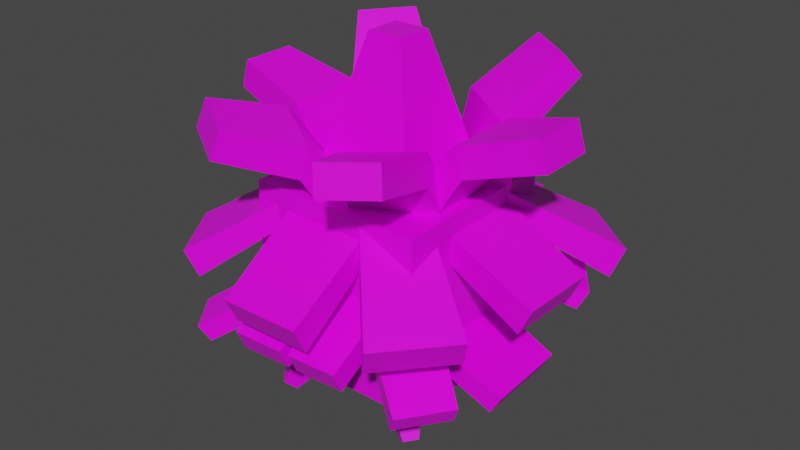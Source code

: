 # Source: pineco.blend  (saved by Blender 2.81.16; exported with 4.5.12 LTS)
import bpy
from mathutils import Matrix  # noqa: F401  (used for matrix-valued properties, if any)

bpy.ops.wm.read_factory_settings(use_empty=True)
scene = bpy.context.scene
scene.name = 'Scene'

# ---- collections
col_collection = bpy.data.collections.new('Collection'); scene.collection.children.link(col_collection)

# ---- images (referenced by path relative to the original .blend; pixels are not part of the script)
import os
ASSET_DIR = os.environ.get("B2B_ASSET_DIR", "")  # directory of the original .blend (textures are referenced by path, not embedded)
HERE = os.path.dirname(os.path.abspath(__file__))  # packed textures are extracted next to this script under _unpacked/

def load_image(name, relpath, width, height, colorspace="sRGB"):
    """Load a texture the original file referenced (path relative to the .blend, or extracted next to this script)."""
    p = next((c for c in (os.path.join(HERE, relpath), os.path.join(ASSET_DIR, relpath)) if relpath and os.path.exists(c)), "")
    if p:
        img = bpy.data.images.load(p, check_existing=True)
        img.name = name
    else:  # same state as the original file: an image datablock whose file is absent (Cycles renders it pink)
        img = bpy.data.images.new(name, width, height)
        img.source = "FILE"
        img.filepath = "//" + (relpath or name)
    img.colorspace_settings.name = colorspace
    return img
img_pineco_png = load_image('Pineco.png', 'Pineco.png', 1024, 1024, 'sRGB')

# ---- materials (node trees are filled in below, after node groups)
mat_pineco = bpy.data.materials.new('Pineco')
mat_pineco.alpha_threshold = 0.0
mat_pineco.use_transparent_shadow = False
mat_pineco.line_color = (0.0, 0.0, 0.0, 1.0)

# ---- material node trees
mat_pineco.use_nodes = True; mat_pineco.node_tree.nodes.clear()
_N = mat_pineco.node_tree.nodes; _L = mat_pineco.node_tree.links
n0 = _N.new('ShaderNodeOutputMaterial'); n0.name = 'Material Output'; n0.location = (300, 300)
n1 = _N.new('ShaderNodeBsdfPrincipled'); n1.name = 'Principled BSDF'; n1.location = (10, 300)
n1.distribution = 'GGX'
n1.subsurface_method = 'BURLEY'
n1.inputs[2].default_value = 0.4
n1.inputs[3].default_value = 1.45
n1.inputs[27].default_value = (0.0, 0.0, 0.0, 1.0)
n1.inputs[28].default_value = 1.0
n2 = _N.new('ShaderNodeTexImage'); n2.name = 'Image Texture'; n2.location = (-280, 280)
n2.image = img_pineco_png
n2.interpolation = 'Closest'
_L.new(n1.outputs[0], n0.inputs[0])
_L.new(n2.outputs[0], n1.inputs[0])
n0.is_active_output = True

# ---- world
world_world = bpy.data.worlds.new('World'); scene.world = world_world
world_world.use_nodes = True; world_world.node_tree.nodes.clear()
_N = world_world.node_tree.nodes; _L = world_world.node_tree.links
n0 = _N.new('ShaderNodeOutputWorld'); n0.name = 'World Output'; n0.location = (300, 300)
n1 = _N.new('ShaderNodeBackground'); n1.name = 'Background'; n1.location = (10, 300)
n1.inputs[0].default_value = (0.05088, 0.05088, 0.05088, 1.0)
_L.new(n1.outputs[0], n0.inputs[0])
n0.is_active_output = True
world_world.color = (0.05088, 0.05088, 0.05088)
world_world.use_sun_shadow = False
world_world.sun_shadow_jitter_overblur = 0.0

# ---- meshes
me_pineco = bpy.data.meshes.new('Pineco')
me_pineco.from_pydata([(0.394, -0.394, -0.2424), (0.394, -0.394, 0.5457), (-0.394, -0.394, -0.2424), (-0.394, -0.394, 0.5457), (0.394, 0.394, -0.2424), (0.394, 0.394, 0.5457), (-0.394, 0.394, -0.2424), (-0.394, 0.394, 0.5457), (0.07932, -0.07932, -0.5422), (0.2207, -0.2207, -0.1007), (-0.07932, -0.07932, -0.5422), (-0.2207, -0.2207, -0.1007), (0.07932, 0.07932, -0.5422), (0.2207, 0.2207, -0.1007), (-0.07932, 0.07932, -0.5422), (-0.2207, 0.2207, -0.1007), (0.3128, 0.2497, -0.4497), (0.1942, 0.1023, -0.2257), (0.2789, 0.3069, -0.4476), (0.09995, 0.2614, -0.2198), (0.3646, 0.2794, -0.4204), (0.3384, 0.1847, -0.1441), (0.3307, 0.3365, -0.4183), (0.2441, 0.3438, -0.1382), (-0.3093, 0.3375, -0.447), (-0.1007, 0.2569, -0.2459), (-0.3497, 0.2846, -0.4459), (-0.2129, 0.1099, -0.2429), (-0.3522, 0.371, -0.4087), (-0.22, 0.3501, -0.1394), (-0.3925, 0.3181, -0.4077), (-0.3322, 0.203, -0.1364), (0.26, -0.26, -0.3364), (0.26, -0.26, 0.1836), (-0.26, -0.26, -0.3364), (-0.26, -0.26, 0.1836), (0.26, 0.26, -0.3364), (0.26, 0.26, 0.1836), (-0.26, 0.26, -0.3364), (-0.26, 0.26, 0.1836), (-0.3429, -0.2891, -0.4477), (-0.242, -0.08952, -0.2465), (-0.295, -0.3351, -0.4456), (-0.1086, -0.2177, -0.2408), (-0.3816, -0.3276, -0.4097), (-0.3495, -0.1967, -0.1408), (-0.3337, -0.3736, -0.4076), (-0.2162, -0.3249, -0.1351), (0.2842, -0.3291, -0.4463), (0.07454, -0.2415, -0.2493), (0.3261, -0.2775, -0.4447), (0.1912, -0.09791, -0.2447), (0.3253, -0.3637, -0.4072), (0.1889, -0.3379, -0.1404), (0.3672, -0.3122, -0.4055), (0.3055, -0.1943, -0.1357), (0.2479, 0.141, 0.1187), (0.2479, 0.1865, 0.214), (-0.01805, 0.141, 0.1187), (-0.01805, 0.1865, 0.214), (0.2479, 0.5917, -0.1079), (0.2479, 0.6372, -0.01256), (0.01986, 0.5917, -0.1079), (0.01986, 0.6372, -0.01256), (0.02346, 0.141, 0.1187), (0.02346, 0.1865, 0.214), (-0.247, 0.141, 0.1187), (-0.247, 0.1865, 0.214), (-0.02094, 0.5917, -0.1079), (-0.02094, 0.6372, -0.01256), (-0.247, 0.5917, -0.1079), (-0.247, 0.6372, -0.01256), (0.2683, 0.0566, 0.2416), (0.3054, 0.08299, 0.3222), (0.104, 0.2877, 0.2416), (0.1411, 0.314, 0.3222), (0.6655, 0.3391, 0.01795), (0.7026, 0.3655, 0.09854), (0.5232, 0.5393, 0.01795), (0.5603, 0.5657, 0.09854), (-0.1142, 0.3369, 0.1986), (-0.1534, 0.3599, 0.2724), (-0.2511, 0.1036, 0.1986), (-0.2904, 0.1267, 0.2724), (-0.557, 0.5454, -0.02498), (-0.5962, 0.5684, 0.0488), (-0.6715, 0.3504, -0.02498), (-0.7107, 0.3735, 0.0488), (0.199, 0.3118, 0.4332), (0.199, 0.353, 0.5166), (-0.1904, 0.3118, 0.4332), (-0.1904, 0.353, 0.5166), (0.1585, 0.7798, 0.1276), (0.1585, 0.8391, 0.2477), (-0.1972, 0.7798, 0.1276), (-0.1972, 0.8391, 0.2477), (-0.1595, 0.3564, 0.4415), (-0.1811, 0.3896, 0.5217), (-0.3586, 0.2271, 0.4415), (-0.3801, 0.2603, 0.5217), (-0.3607, 0.762, 0.1479), (-0.3918, 0.8098, 0.2633), (-0.6473, 0.5759, 0.1479), (-0.6784, 0.6237, 0.2633), (0.3626, 0.1645, 0.4303), (0.3897, 0.1974, 0.5166), (0.1653, 0.3267, 0.4303), (0.1923, 0.3597, 0.5166), (0.7134, 0.5028, 0.1143), (0.7524, 0.5502, 0.2385), (0.4293, 0.7364, 0.1143), (0.4682, 0.7838, 0.2385), (-0.1459, 0.1193, 0.09875), (-0.1914, 0.1211, 0.1725), (-0.1568, -0.2326, 0.09875), (-0.2023, -0.2308, 0.1725), (-0.6348, 0.09442, -0.1249), (-0.6803, 0.09624, -0.05108), (-0.6438, -0.2131, -0.1249), (-0.6893, -0.2113, -0.05108), (0.1519, -0.2472, 0.02531), (0.1974, -0.2441, 0.1059), (0.1326, 0.1718, 0.02531), (0.1781, 0.1749, 0.1059), (0.6382, -0.214, -0.1983), (0.6837, -0.2109, -0.1177), (0.6215, 0.1672, -0.1983), (0.667, 0.1703, -0.1177), (-0.282, 0.2351, 0.4342), (-0.3232, 0.2348, 0.5177), (-0.2808, -0.1543, 0.4332), (-0.322, -0.1547, 0.5166), (-0.75, 0.194, 0.1287), (-0.8092, 0.1934, 0.2488), (-0.7488, -0.1617, 0.1277), (-0.8081, -0.1622, 0.2478), (-0.3255, -0.1236, 0.4416), (-0.3586, -0.1454, 0.5217), (-0.1956, -0.3222, 0.441), (-0.2287, -0.3441, 0.5212), (-0.7305, -0.3252, 0.1475), (-0.7782, -0.3568, 0.2629), (-0.5435, -0.6112, 0.1467), (-0.5911, -0.6428, 0.262), (0.07371, -0.3337, 0.09154), (0.111, -0.3599, 0.1721), (0.2369, -0.1018, 0.09154), (0.2741, -0.128, 0.1721), (0.4724, -0.6141, -0.1321), (0.5096, -0.6403, -0.0515), (0.6137, -0.4133, -0.1321), (0.6509, -0.4395, -0.0515), (-0.302, -0.1067, 0.1048), (-0.3436, -0.1362, 0.1748), (-0.1377, -0.3215, 0.1119), (-0.1794, -0.351, 0.182), (-0.6433, -0.4322, -0.1542), (-0.685, -0.4618, -0.08418), (-0.506, -0.6118, -0.1483), (-0.5477, -0.6413, -0.07822), (-0.2572, -0.2083, 0.1821), (-0.2552, -0.2538, 0.2774), (0.008438, -0.1965, 0.1821), (0.01047, -0.242, 0.2774), (-0.2371, -0.6586, -0.04449), (-0.235, -0.7041, 0.05083), (-0.009299, -0.6484, -0.04449), (-0.007265, -0.6939, 0.05083), (-0.03302, -0.1983, 0.1821), (-0.03099, -0.2438, 0.2774), (0.2372, -0.1862, 0.1821), (0.2392, -0.2317, 0.2774), (0.03146, -0.6466, -0.04449), (0.03349, -0.6921, 0.05083), (0.2573, -0.6365, -0.04449), (0.2594, -0.682, 0.05083), (0.227, -0.1721, 0.4503), (0.2682, -0.173, 0.5337), (0.235, 0.2172, 0.4503), (0.2762, 0.2164, 0.5337), (0.6958, -0.1412, 0.1447), (0.7551, -0.1424, 0.2648), (0.7031, 0.2143, 0.1447), (0.7624, 0.2131, 0.2648), (0.07639, -0.3327, 0.4474), (0.1087, -0.3604, 0.5337), (0.2426, -0.1387, 0.4474), (0.275, -0.1664, 0.5337), (0.4074, -0.6903, 0.1314), (0.454, -0.7303, 0.2556), (0.6467, -0.4111, 0.1314), (0.6933, -0.451, 0.2556), (-0.2464, -0.2538, 0.4309), (-0.2457, -0.295, 0.5143), (0.143, -0.2473, 0.4309), (0.1437, -0.2885, 0.5143), (-0.198, -0.7211, 0.1254), (-0.197, -0.7804, 0.2455), (0.1576, -0.7151, 0.1254), (0.1586, -0.7744, 0.2455), (0.2501, -0.2501, 0.493), (0.0798, -0.0798, 1.146), (-0.2501, -0.2501, 0.493), (-0.0798, -0.0798, 1.146), (0.2501, 0.2501, 0.493), (0.0798, 0.0798, 1.146), (-0.2501, 0.2501, 0.493), (-0.0798, 0.0798, 1.146), (-0.1846, 0.1721, 0.5633), (-0.7172, 0.1255, 0.9016), (-0.1842, -0.1748, 0.5634), (-0.7169, -0.1205, 0.9017), (-0.3031, 0.1719, 0.5104), (-0.7516, 0.1254, 0.7764), (-0.3028, -0.175, 0.5105), (-0.7513, -0.1206, 0.7765), (-0.3869, 0.1719, 0.8108), (-0.3866, -0.175, 0.8109), (-0.421, -0.175, 0.6857), (-0.4214, 0.1719, 0.6856), (-0.3009, -0.06147, 0.5726), (-0.475, -0.5599, 0.9212), (-0.006717, -0.2363, 0.5156), (-0.2664, -0.6839, 0.8808), (-0.3693, -0.1613, 0.5256), (-0.5128, -0.5838, 0.7993), (-0.07514, -0.3361, 0.4685), (-0.3042, -0.7077, 0.7589), (-0.3625, -0.2475, 0.8252), (-0.06832, -0.4223, 0.7681), (-0.1061, -0.4462, 0.6462), (-0.4003, -0.2714, 0.7033), (-0.01806, -0.1947, 0.5292), (0.1882, -0.6769, 0.8831), (0.2987, -0.06024, 0.573), (0.4128, -0.5816, 0.9142), (0.03459, -0.3025, 0.4795), (0.2173, -0.7052, 0.7597), (0.3513, -0.168, 0.5234), (0.4419, -0.6098, 0.7908), (0.02934, -0.388, 0.7793), (0.3461, -0.2535, 0.8232), (0.3752, -0.2818, 0.6999), (0.05843, -0.4163, 0.656), (0.2167, -0.1846, 0.5883), (0.7397, -0.1331, 0.9407), (0.2123, 0.1623, 0.5897), (0.7365, 0.1129, 0.9416), (0.3366, -0.1829, 0.5386), (0.7774, -0.1321, 0.8164), (0.3322, 0.164, 0.5399), (0.7742, 0.1138, 0.8174), (0.4125, -0.1831, 0.841), (0.4081, 0.1638, 0.8423), (0.4458, 0.1648, 0.7181), (0.4502, -0.1821, 0.7168)], [], [(0, 1, 3, 2), (2, 3, 7, 6), (6, 7, 5, 4), (4, 5, 1, 0), (2, 6, 4, 0), (7, 3, 1, 5), (8, 9, 11, 10), (10, 11, 15, 14), (14, 15, 13, 12), (12, 13, 9, 8), (10, 14, 12, 8), (15, 11, 9, 13), (16, 17, 19, 18), (18, 19, 23, 22), (22, 23, 21, 20), (20, 21, 17, 16), (18, 22, 20, 16), (23, 19, 17, 21), (24, 25, 27, 26), (26, 27, 31, 30), (30, 31, 29, 28), (28, 29, 25, 24), (26, 30, 28, 24), (31, 27, 25, 29), (32, 33, 35, 34), (34, 35, 39, 38), (38, 39, 37, 36), (36, 37, 33, 32), (34, 38, 36, 32), (39, 35, 33, 37), (40, 41, 43, 42), (42, 43, 47, 46), (46, 47, 45, 44), (44, 45, 41, 40), (42, 46, 44, 40), (47, 43, 41, 45), (48, 49, 51, 50), (50, 51, 55, 54), (54, 55, 53, 52), (52, 53, 49, 48), (50, 54, 52, 48), (55, 51, 49, 53), (56, 57, 59, 58), (58, 59, 63, 62), (62, 63, 61, 60), (60, 61, 57, 56), (58, 62, 60, 56), (63, 59, 57, 61), (64, 65, 67, 66), (66, 67, 71, 70), (70, 71, 69, 68), (68, 69, 65, 64), (66, 70, 68, 64), (71, 67, 65, 69), (72, 73, 75, 74), (74, 75, 79, 78), (78, 79, 77, 76), (76, 77, 73, 72), (74, 78, 76, 72), (79, 75, 73, 77), (80, 81, 83, 82), (82, 83, 87, 86), (86, 87, 85, 84), (84, 85, 81, 80), (82, 86, 84, 80), (87, 83, 81, 85), (88, 89, 91, 90), (90, 91, 95, 94), (94, 95, 93, 92), (92, 93, 89, 88), (90, 94, 92, 88), (95, 91, 89, 93), (96, 97, 99, 98), (98, 99, 103, 102), (102, 103, 101, 100), (100, 101, 97, 96), (98, 102, 100, 96), (103, 99, 97, 101), (104, 105, 107, 106), (106, 107, 111, 110), (110, 111, 109, 108), (108, 109, 105, 104), (106, 110, 108, 104), (111, 107, 105, 109), (112, 113, 115, 114), (114, 115, 119, 118), (118, 119, 117, 116), (116, 117, 113, 112), (114, 118, 116, 112), (119, 115, 113, 117), (120, 121, 123, 122), (122, 123, 127, 126), (126, 127, 125, 124), (124, 125, 121, 120), (122, 126, 124, 120), (127, 123, 121, 125), (128, 129, 131, 130), (130, 131, 135, 134), (134, 135, 133, 132), (132, 133, 129, 128), (130, 134, 132, 128), (135, 131, 129, 133), (136, 137, 139, 138), (138, 139, 143, 142), (142, 143, 141, 140), (140, 141, 137, 136), (138, 142, 140, 136), (143, 139, 137, 141), (144, 145, 147, 146), (146, 147, 151, 150), (150, 151, 149, 148), (148, 149, 145, 144), (146, 150, 148, 144), (151, 147, 145, 149), (152, 153, 155, 154), (154, 155, 159, 158), (158, 159, 157, 156), (156, 157, 153, 152), (154, 158, 156, 152), (159, 155, 153, 157), (160, 161, 163, 162), (162, 163, 167, 166), (166, 167, 165, 164), (164, 165, 161, 160), (162, 166, 164, 160), (167, 163, 161, 165), (168, 169, 171, 170), (170, 171, 175, 174), (174, 175, 173, 172), (172, 173, 169, 168), (170, 174, 172, 168), (175, 171, 169, 173), (176, 177, 179, 178), (178, 179, 183, 182), (182, 183, 181, 180), (180, 181, 177, 176), (178, 182, 180, 176), (183, 179, 177, 181), (184, 185, 187, 186), (186, 187, 191, 190), (190, 191, 189, 188), (188, 189, 185, 184), (186, 190, 188, 184), (191, 187, 185, 189), (192, 193, 195, 194), (194, 195, 199, 198), (198, 199, 197, 196), (196, 197, 193, 192), (194, 198, 196, 192), (199, 195, 193, 197), (200, 201, 203, 202), (202, 203, 207, 206), (206, 207, 205, 204), (204, 205, 201, 200), (202, 206, 204, 200), (207, 203, 201, 205), (216, 209, 211, 217), (217, 211, 215, 218), (218, 215, 213, 219), (219, 213, 209, 216), (210, 214, 212, 208), (215, 211, 209, 213), (212, 219, 216, 208), (214, 218, 219, 212), (210, 217, 218, 214), (208, 216, 217, 210), (228, 221, 223, 229), (229, 223, 227, 230), (230, 227, 225, 231), (231, 225, 221, 228), (222, 226, 224, 220), (227, 223, 221, 225), (224, 231, 228, 220), (226, 230, 231, 224), (222, 229, 230, 226), (220, 228, 229, 222), (240, 233, 235, 241), (241, 235, 239, 242), (242, 239, 237, 243), (243, 237, 233, 240), (234, 238, 236, 232), (239, 235, 233, 237), (236, 243, 240, 232), (238, 242, 243, 236), (234, 241, 242, 238), (232, 240, 241, 234), (252, 245, 247, 253), (253, 247, 251, 254), (254, 251, 249, 255), (255, 249, 245, 252), (246, 250, 248, 244), (251, 247, 245, 249), (248, 255, 252, 244), (250, 254, 255, 248), (246, 253, 254, 250), (244, 252, 253, 246)])
_uv = me_pineco.uv_layers.new(name='UVMap')
_uv.uv.foreach_set('vector', [0.4852, 0.2342, 0.5738, 0.2342, 0.5738, 0.3228, 0.4852, 0.3228, 0.4852, 0.3228, 0.5738, 0.3228, 0.5738, 0.4114, 0.4852, 0.4114, 0.4852, 0.4114, 0.5738, 0.4114, 0.5738, 0.5, 0.4852, 0.5, 0.4852, 0.5, 0.5738, 0.5, 0.5738, 0.5886, 0.4852, 0.5886, 0.3966, 0.4114, 0.4852, 0.4114, 0.4852, 0.5, 0.3966, 0.5, 0.5738, 0.4114, 0.6624, 0.4114, 0.6624, 0.5, 0.5738, 0.5, 0.4852, 0.2342, 0.5738, 0.2342, 0.5738, 0.3228, 0.4852, 0.3228, 0.4852, 0.3228, 0.5738, 0.3228, 0.5738, 0.4114, 0.4852, 0.4114, 0.4852, 0.4114, 0.5738, 0.4114, 0.5738, 0.5, 0.4852, 0.5, 0.4852, 0.5, 0.5738, 0.5, 0.5738, 0.5886, 0.4852, 0.5886, 0.3966, 0.4114, 0.4852, 0.4114, 0.4852, 0.5, 0.3966, 0.5, 0.5738, 0.4114, 0.6624, 0.4114, 0.6624, 0.5, 0.5738, 0.5, 0.4852, 0.2342, 0.5738, 0.2342, 0.5738, 0.3228, 0.4852, 0.3228, 0.4852, 0.3228, 0.5738, 0.3228, 0.5738, 0.4114, 0.4852, 0.4114, 0.4852, 0.4114, 0.5738, 0.4114, 0.5738, 0.5, 0.4852, 0.5, 0.4852, 0.5, 0.5738, 0.5, 0.5738, 0.5886, 0.4852, 0.5886, 0.3966, 0.4114, 0.4852, 0.4114, 0.4852, 0.5, 0.3966, 0.5, 0.5738, 0.4114, 0.6624, 0.4114, 0.6624, 0.5, 0.5738, 0.5, 0.4852, 0.2342, 0.5738, 0.2342, 0.5738, 0.3228, 0.4852, 0.3228, 0.4852, 0.3228, 0.5738, 0.3228, 0.5738, 0.4114, 0.4852, 0.4114, 0.4852, 0.4114, 0.5738, 0.4114, 0.5738, 0.5, 0.4852, 0.5, 0.4852, 0.5, 0.5738, 0.5, 0.5738, 0.5886, 0.4852, 0.5886, 0.3966, 0.4114, 0.4852, 0.4114, 0.4852, 0.5, 0.3966, 0.5, 0.5738, 0.4114, 0.6624, 0.4114, 0.6624, 0.5, 0.5738, 0.5, 0.4852, 0.2342, 0.5738, 0.2342, 0.5738, 0.3228, 0.4852, 0.3228, 0.4852, 0.3228, 0.5738, 0.3228, 0.5738, 0.4114, 0.4852, 0.4114, 0.4852, 0.4114, 0.5738, 0.4114, 0.5738, 0.5, 0.4852, 0.5, 0.4852, 0.5, 0.5738, 0.5, 0.5738, 0.5886, 0.4852, 0.5886, 0.3966, 0.4114, 0.4852, 0.4114, 0.4852, 0.5, 0.3966, 0.5, 0.5738, 0.4114, 0.6624, 0.4114, 0.6624, 0.5, 0.5738, 0.5, 0.4852, 0.2342, 0.5738, 0.2342, 0.5738, 0.3228, 0.4852, 0.3228, 0.4852, 0.3228, 0.5738, 0.3228, 0.5738, 0.4114, 0.4852, 0.4114, 0.4852, 0.4114, 0.5738, 0.4114, 0.5738, 0.5, 0.4852, 0.5, 0.4852, 0.5, 0.5738, 0.5, 0.5738, 0.5886, 0.4852, 0.5886, 0.3966, 0.4114, 0.4852, 0.4114, 0.4852, 0.5, 0.3966, 0.5, 0.5738, 0.4114, 0.6624, 0.4114, 0.6624, 0.5, 0.5738, 0.5, 0.4852, 0.2342, 0.5738, 0.2342, 0.5738, 0.3228, 0.4852, 0.3228, 0.4852, 0.3228, 0.5738, 0.3228, 0.5738, 0.4114, 0.4852, 0.4114, 0.4852, 0.4114, 0.5738, 0.4114, 0.5738, 0.5, 0.4852, 0.5, 0.4852, 0.5, 0.5738, 0.5, 0.5738, 0.5886, 0.4852, 0.5886, 0.3966, 0.4114, 0.4852, 0.4114, 0.4852, 0.5, 0.3966, 0.5, 0.5738, 0.4114, 0.6624, 0.4114, 0.6624, 0.5, 0.5738, 0.5, 0.4852, 0.2342, 0.5738, 0.2342, 0.5738, 0.3228, 0.4852, 0.3228, 0.4852, 0.3228, 0.5738, 0.3228, 0.5738, 0.4114, 0.4852, 0.4114, 0.4852, 0.4114, 0.5738, 0.4114, 0.5738, 0.5, 0.4852, 0.5, 0.4852, 0.5, 0.5738, 0.5, 0.5738, 0.5886, 0.4852, 0.5886, 0.3966, 0.4114, 0.4852, 0.4114, 0.4852, 0.5, 0.3966, 0.5, 0.5738, 0.4114, 0.6624, 0.4114, 0.6624, 0.5, 0.5738, 0.5, 0.4852, 0.2342, 0.5738, 0.2342, 0.5738, 0.3228, 0.4852, 0.3228, 0.4852, 0.3228, 0.5738, 0.3228, 0.5738, 0.4114, 0.4852, 0.4114, 0.4852, 0.4114, 0.5738, 0.4114, 0.5738, 0.5, 0.4852, 0.5, 0.4852, 0.5, 0.5738, 0.5, 0.5738, 0.5886, 0.4852, 0.5886, 0.3966, 0.4114, 0.4852, 0.4114, 0.4852, 0.5, 0.3966, 0.5, 0.5738, 0.4114, 0.6624, 0.4114, 0.6624, 0.5, 0.5738, 0.5, 0.4852, 0.2342, 0.5738, 0.2342, 0.5738, 0.3228, 0.4852, 0.3228, 0.4852, 0.3228, 0.5738, 0.3228, 0.5738, 0.4114, 0.4852, 0.4114, 0.4852, 0.4114, 0.5738, 0.4114, 0.5738, 0.5, 0.4852, 0.5, 0.4852, 0.5, 0.5738, 0.5, 0.5738, 0.5886, 0.4852, 0.5886, 0.3966, 0.4114, 0.4852, 0.4114, 0.4852, 0.5, 0.3966, 0.5, 0.5738, 0.4114, 0.6624, 0.4114, 0.6624, 0.5, 0.5738, 0.5, 0.4852, 0.2342, 0.5738, 0.2342, 0.5738, 0.3228, 0.4852, 0.3228, 0.4852, 0.3228, 0.5738, 0.3228, 0.5738, 0.4114, 0.4852, 0.4114, 0.4852, 0.4114, 0.5738, 0.4114, 0.5738, 0.5, 0.4852, 0.5, 0.4852, 0.5, 0.5738, 0.5, 0.5738, 0.5886, 0.4852, 0.5886, 0.3966, 0.4114, 0.4852, 0.4114, 0.4852, 0.5, 0.3966, 0.5, 0.5738, 0.4114, 0.6624, 0.4114, 0.6624, 0.5, 0.5738, 0.5, 0.4852, 0.2342, 0.5738, 0.2342, 0.5738, 0.3228, 0.4852, 0.3228, 0.4852, 0.3228, 0.5738, 0.3228, 0.5738, 0.4114, 0.4852, 0.4114, 0.4852, 0.4114, 0.5738, 0.4114, 0.5738, 0.5, 0.4852, 0.5, 0.4852, 0.5, 0.5738, 0.5, 0.5738, 0.5886, 0.4852, 0.5886, 0.3966, 0.4114, 0.4852, 0.4114, 0.4852, 0.5, 0.3966, 0.5, 0.5738, 0.4114, 0.6624, 0.4114, 0.6624, 0.5, 0.5738, 0.5, 0.4852, 0.2342, 0.5738, 0.2342, 0.5738, 0.3228, 0.4852, 0.3228, 0.4852, 0.3228, 0.5738, 0.3228, 0.5738, 0.4114, 0.4852, 0.4114, 0.4852, 0.4114, 0.5738, 0.4114, 0.5738, 0.5, 0.4852, 0.5, 0.4852, 0.5, 0.5738, 0.5, 0.5738, 0.5886, 0.4852, 0.5886, 0.3966, 0.4114, 0.4852, 0.4114, 0.4852, 0.5, 0.3966, 0.5, 0.5738, 0.4114, 0.6624, 0.4114, 0.6624, 0.5, 0.5738, 0.5, 0.4852, 0.2342, 0.5738, 0.2342, 0.5738, 0.3228, 0.4852, 0.3228, 0.4852, 0.3228, 0.5738, 0.3228, 0.5738, 0.4114, 0.4852, 0.4114, 0.4852, 0.4114, 0.5738, 0.4114, 0.5738, 0.5, 0.4852, 0.5, 0.4852, 0.5, 0.5738, 0.5, 0.5738, 0.5886, 0.4852, 0.5886, 0.3966, 0.4114, 0.4852, 0.4114, 0.4852, 0.5, 0.3966, 0.5, 0.5738, 0.4114, 0.6624, 0.4114, 0.6624, 0.5, 0.5738, 0.5, 0.4852, 0.2342, 0.5738, 0.2342, 0.5738, 0.3228, 0.4852, 0.3228, 0.4852, 0.3228, 0.5738, 0.3228, 0.5738, 0.4114, 0.4852, 0.4114, 0.4852, 0.4114, 0.5738, 0.4114, 0.5738, 0.5, 0.4852, 0.5, 0.4852, 0.5, 0.5738, 0.5, 0.5738, 0.5886, 0.4852, 0.5886, 0.3966, 0.4114, 0.4852, 0.4114, 0.4852, 0.5, 0.3966, 0.5, 0.5738, 0.4114, 0.6624, 0.4114, 0.6624, 0.5, 0.5738, 0.5, 0.4852, 0.2342, 0.5738, 0.2342, 0.5738, 0.3228, 0.4852, 0.3228, 0.4852, 0.3228, 0.5738, 0.3228, 0.5738, 0.4114, 0.4852, 0.4114, 0.4852, 0.4114, 0.5738, 0.4114, 0.5738, 0.5, 0.4852, 0.5, 0.4852, 0.5, 0.5738, 0.5, 0.5738, 0.5886, 0.4852, 0.5886, 0.3966, 0.4114, 0.4852, 0.4114, 0.4852, 0.5, 0.3966, 0.5, 0.5738, 0.4114, 0.6624, 0.4114, 0.6624, 0.5, 0.5738, 0.5, 0.4852, 0.2342, 0.5738, 0.2342, 0.5738, 0.3228, 0.4852, 0.3228, 0.4852, 0.3228, 0.5738, 0.3228, 0.5738, 0.4114, 0.4852, 0.4114, 0.4852, 0.4114, 0.5738, 0.4114, 0.5738, 0.5, 0.4852, 0.5, 0.4852, 0.5, 0.5738, 0.5, 0.5738, 0.5886, 0.4852, 0.5886, 0.3966, 0.4114, 0.4852, 0.4114, 0.4852, 0.5, 0.3966, 0.5, 0.5738, 0.4114, 0.6624, 0.4114, 0.6624, 0.5, 0.5738, 0.5, 0.4852, 0.2342, 0.5738, 0.2342, 0.5738, 0.3228, 0.4852, 0.3228, 0.4852, 0.3228, 0.5738, 0.3228, 0.5738, 0.4114, 0.4852, 0.4114, 0.4852, 0.4114, 0.5738, 0.4114, 0.5738, 0.5, 0.4852, 0.5, 0.4852, 0.5, 0.5738, 0.5, 0.5738, 0.5886, 0.4852, 0.5886, 0.3966, 0.4114, 0.4852, 0.4114, 0.4852, 0.5, 0.3966, 0.5, 0.5738, 0.4114, 0.6624, 0.4114, 0.6624, 0.5, 0.5738, 0.5, 0.4852, 0.2342, 0.5738, 0.2342, 0.5738, 0.3228, 0.4852, 0.3228, 0.4852, 0.3228, 0.5738, 0.3228, 0.5738, 0.4114, 0.4852, 0.4114, 0.4852, 0.4114, 0.5738, 0.4114, 0.5738, 0.5, 0.4852, 0.5, 0.4852, 0.5, 0.5738, 0.5, 0.5738, 0.5886, 0.4852, 0.5886, 0.3966, 0.4114, 0.4852, 0.4114, 0.4852, 0.5, 0.3966, 0.5, 0.5738, 0.4114, 0.6624, 0.4114, 0.6624, 0.5, 0.5738, 0.5, 0.4852, 0.2342, 0.5738, 0.2342, 0.5738, 0.3228, 0.4852, 0.3228, 0.4852, 0.3228, 0.5738, 0.3228, 0.5738, 0.4114, 0.4852, 0.4114, 0.4852, 0.4114, 0.5738, 0.4114, 0.5738, 0.5, 0.4852, 0.5, 0.4852, 0.5, 0.5738, 0.5, 0.5738, 0.5886, 0.4852, 0.5886, 0.3966, 0.4114, 0.4852, 0.4114, 0.4852, 0.5, 0.3966, 0.5, 0.5738, 0.4114, 0.6624, 0.4114, 0.6624, 0.5, 0.5738, 0.5, 0.4852, 0.2342, 0.5738, 0.2342, 0.5738, 0.3228, 0.4852, 0.3228, 0.4852, 0.3228, 0.5738, 0.3228, 0.5738, 0.4114, 0.4852, 0.4114, 0.4852, 0.4114, 0.5738, 0.4114, 0.5738, 0.5, 0.4852, 0.5, 0.4852, 0.5, 0.5738, 0.5, 0.5738, 0.5886, 0.4852, 0.5886, 0.3966, 0.4114, 0.4852, 0.4114, 0.4852, 0.5, 0.3966, 0.5, 0.5738, 0.4114, 0.6624, 0.4114, 0.6624, 0.5, 0.5738, 0.5, 0.4852, 0.2342, 0.5738, 0.2342, 0.5738, 0.3228, 0.4852, 0.3228, 0.4852, 0.3228, 0.5738, 0.3228, 0.5738, 0.4114, 0.4852, 0.4114, 0.4852, 0.4114, 0.5738, 0.4114, 0.5738, 0.5, 0.4852, 0.5, 0.4852, 0.5, 0.5738, 0.5, 0.5738, 0.5886, 0.4852, 0.5886, 0.3966, 0.4114, 0.4852, 0.4114, 0.4852, 0.5, 0.3966, 0.5, 0.5738, 0.4114, 0.6624, 0.4114, 0.6624, 0.5, 0.5738, 0.5, 0.4852, 0.2342, 0.5738, 0.2342, 0.5738, 0.3228, 0.4852, 0.3228, 0.4852, 0.3228, 0.5738, 0.3228, 0.5738, 0.4114, 0.4852, 0.4114, 0.4852, 0.4114, 0.5738, 0.4114, 0.5738, 0.5, 0.4852, 0.5, 0.4852, 0.5, 0.5738, 0.5, 0.5738, 0.5886, 0.4852, 0.5886, 0.3966, 0.4114, 0.4852, 0.4114, 0.4852, 0.5, 0.3966, 0.5, 0.5738, 0.4114, 0.6624, 0.4114, 0.6624, 0.5, 0.5738, 0.5, 0.4852, 0.2342, 0.5738, 0.2342, 0.5738, 0.3228, 0.4852, 0.3228, 0.4852, 0.3228, 0.5738, 0.3228, 0.5738, 0.4114, 0.4852, 0.4114, 0.4852, 0.4114, 0.5738, 0.4114, 0.5738, 0.5, 0.4852, 0.5, 0.4852, 0.5, 0.5738, 0.5, 0.5738, 0.5886, 0.4852, 0.5886, 0.3966, 0.4114, 0.4852, 0.4114, 0.4852, 0.5, 0.3966, 0.5, 0.5738, 0.4114, 0.6624, 0.4114, 0.6624, 0.5, 0.5738, 0.5, 0.4852, 0.2342, 0.5738, 0.2342, 0.5738, 0.3228, 0.4852, 0.3228, 0.4852, 0.3228, 0.5738, 0.3228, 0.5738, 0.4114, 0.4852, 0.4114, 0.4852, 0.4114, 0.5738, 0.4114, 0.5738, 0.5, 0.4852, 0.5, 0.4852, 0.5, 0.5738, 0.5, 0.5738, 0.5886, 0.4852, 0.5886, 0.3966, 0.4114, 0.4852, 0.4114, 0.4852, 0.5, 0.3966, 0.5, 0.5738, 0.4114, 0.6624, 0.4114, 0.6624, 0.5, 0.5738, 0.5, 0.4852, 0.2342, 0.5738, 0.2342, 0.5738, 0.3228, 0.4852, 0.3228, 0.4852, 0.3228, 0.5738, 0.3228, 0.5738, 0.4114, 0.4852, 0.4114, 0.4852, 0.4114, 0.5738, 0.4114, 0.5738, 0.5, 0.4852, 0.5, 0.4852, 0.5, 0.5738, 0.5, 0.5738, 0.5886, 0.4852, 0.5886, 0.3966, 0.4114, 0.4852, 0.4114, 0.4852, 0.5, 0.3966, 0.5, 0.5738, 0.4114, 0.6624, 0.4114, 0.6624, 0.5, 0.5738, 0.5, 0.5199, 0.2342, 0.5738, 0.2342, 0.5738, 0.3228, 0.5199, 0.3228, 0.5199, 0.3228, 0.5738, 0.3228, 0.5738, 0.4114, 0.5199, 0.4114, 0.3637, 0.8958, 0.4176, 0.8958, 0.4176, 0.9844, 0.3637, 0.9844, 0.5199, 0.5, 0.5738, 0.5, 0.5738, 0.5886, 0.5199, 0.5886, 0.3966, 0.4114, 0.4852, 0.4114, 0.4852, 0.5, 0.3966, 0.5, 0.5738, 0.4114, 0.6624, 0.4114, 0.6624, 0.5, 0.5738, 0.5, 0.4852, 0.5, 0.5199, 0.5, 0.5199, 0.5886, 0.4852, 0.5886, 0.329, 0.8958, 0.3637, 0.8958, 0.3637, 0.9844, 0.329, 0.9844, 0.4852, 0.3228, 0.5199, 0.3228, 0.5199, 0.4114, 0.4852, 0.4114, 0.4852, 0.2342, 0.5199, 0.2342, 0.5199, 0.3228, 0.4852, 0.3228, 0.5199, 0.2342, 0.5738, 0.2342, 0.5738, 0.3228, 0.5199, 0.3228, 0.5199, 0.3228, 0.5738, 0.3228, 0.5738, 0.4114, 0.5199, 0.4114, 0.3695, 0.8782, 0.4234, 0.8782, 0.4234, 0.9668, 0.3695, 0.9668, 0.5199, 0.5, 0.5738, 0.5, 0.5738, 0.5886, 0.5199, 0.5886, 0.3966, 0.4114, 0.4852, 0.4114, 0.4852, 0.5, 0.3966, 0.5, 0.5738, 0.4114, 0.6624, 0.4114, 0.6624, 0.5, 0.5738, 0.5, 0.4852, 0.5, 0.5199, 0.5, 0.5199, 0.5886, 0.4852, 0.5886, 0.3348, 0.8782, 0.3695, 0.8782, 0.3695, 0.9668, 0.3348, 0.9668, 0.4852, 0.3228, 0.5199, 0.3228, 0.5199, 0.4114, 0.4852, 0.4114, 0.4852, 0.2342, 0.5199, 0.2342, 0.5199, 0.3228, 0.4852, 0.3228, 0.5199, 0.2342, 0.5738, 0.2342, 0.5738, 0.3228, 0.5199, 0.3228, 0.5199, 0.3228, 0.5738, 0.3228, 0.5738, 0.4114, 0.5199, 0.4114, 0.3891, 0.8899, 0.443, 0.8899, 0.443, 0.9785, 0.3891, 0.9785, 0.5199, 0.5, 0.5738, 0.5, 0.5738, 0.5886, 0.5199, 0.5886, 0.3966, 0.4114, 0.4852, 0.4114, 0.4852, 0.5, 0.3966, 0.5, 0.5738, 0.4114, 0.6624, 0.4114, 0.6624, 0.5, 0.5738, 0.5, 0.4852, 0.5, 0.5199, 0.5, 0.5199, 0.5886, 0.4852, 0.5886, 0.3544, 0.8899, 0.3891, 0.8899, 0.3891, 0.9785, 0.3544, 0.9785, 0.4852, 0.3228, 0.5199, 0.3228, 0.5199, 0.4114, 0.4852, 0.4114, 0.4852, 0.2342, 0.5199, 0.2342, 0.5199, 0.3228, 0.4852, 0.3228, 0.5199, 0.2342, 0.5738, 0.2342, 0.5738, 0.3228, 0.5199, 0.3228, 0.5199, 0.3228, 0.5738, 0.3228, 0.5738, 0.4114, 0.5199, 0.4114, 0.3695, 0.8938, 0.4234, 0.8938, 0.4234, 0.9824, 0.3695, 0.9824, 0.5199, 0.5, 0.5738, 0.5, 0.5738, 0.5886, 0.5199, 0.5886, 0.3966, 0.4114, 0.4852, 0.4114, 0.4852, 0.5, 0.3966, 0.5, 0.5738, 0.4114, 0.6624, 0.4114, 0.6624, 0.5, 0.5738, 0.5, 0.4852, 0.5, 0.5199, 0.5, 0.5199, 0.5886, 0.4852, 0.5886, 0.3348, 0.8938, 0.3695, 0.8938, 0.3695, 0.9824, 0.3348, 0.9824, 0.4852, 0.3228, 0.5199, 0.3228, 0.5199, 0.4114, 0.4852, 0.4114, 0.4852, 0.2342, 0.5199, 0.2342, 0.5199, 0.3228, 0.4852, 0.3228])
me_pineco.materials.append(mat_pineco)
me_pineco.use_remesh_fix_poles = True
me_pineco.use_remesh_preserve_attributes = False
me_pineco.use_mirror_vertex_groups = False
me_pineco.update()
me_eyes = bpy.data.meshes.new('Eyes')
me_eyes.from_pydata([(0.3288, 0.09706, 0.5178), (0.4921, 0.3817, 1.059), (0.0429, 0.2932, 0.5305), (0.2893, 0.5208, 1.068), (0.4023, 0.2039, 0.523), (0.538, 0.455, 0.9619), (0.1164, 0.4, 0.5357), (0.3353, 0.5941, 0.9709), (0.3786, 0.1495, 0.8291), (0.09273, 0.3457, 0.8418), (0.1387, 0.4189, 0.745), (0.4246, 0.2228, 0.7323), (-0.03059, 0.3111, 0.5318), (-0.3129, 0.4919, 1.068), (-0.2738, 0.06411, 0.517), (-0.4853, 0.3168, 1.058), (-0.1232, 0.402, 0.5368), (-0.3714, 0.5554, 0.9714), (-0.3664, 0.155, 0.5219), (-0.5439, 0.3803, 0.9609), (-0.09126, 0.3521, 0.843), (-0.3344, 0.1051, 0.8281), (-0.393, 0.1686, 0.7312), (-0.1498, 0.4156, 0.746)], [], [(8, 1, 3, 9), (9, 3, 7, 10), (10, 7, 5, 11), (11, 5, 1, 8), (2, 6, 4, 0), (7, 3, 1, 5), (4, 11, 8, 0), (6, 10, 11, 4), (2, 9, 10, 6), (0, 8, 9, 2), (20, 13, 15, 21), (21, 15, 19, 22), (22, 19, 17, 23), (23, 17, 13, 20), (14, 18, 16, 12), (19, 15, 13, 17), (16, 23, 20, 12), (18, 22, 23, 16), (14, 21, 22, 18), (12, 20, 21, 14)])
_uv = me_eyes.uv_layers.new(name='UVMap')
_uv.uv.foreach_set('vector', [0.4729, 0.0, 0.625, 0.0, 0.625, 0.25, 0.4729, 0.25, 0.4729, 0.25, 0.625, 0.25, 0.625, 0.5, 0.4729, 0.5, 0.3664, 0.8922, 0.4073, 0.8922, 0.4073, 0.9594, 0.3664, 0.9594, 0.4297, 0.5382, 0.5282, 0.5382, 0.5282, 0.7001, 0.4297, 0.7001, 0.125, 0.5, 0.375, 0.5, 0.375, 0.75, 0.125, 0.75, 0.625, 0.5, 0.875, 0.5, 0.875, 0.75, 0.625, 0.75, 0.3663, 0.5382, 0.4297, 0.5382, 0.4297, 0.7001, 0.3663, 0.7001, 0.2594, 0.7648, 0.2594, 0.8954, 0.04516, 0.8953, 0.04518, 0.7648, 0.375, 0.25, 0.4729, 0.25, 0.4729, 0.5, 0.375, 0.5, 0.375, 0.0, 0.4729, 0.0, 0.4729, 0.25, 0.375, 0.25, 0.4729, 0.0, 0.625, 0.0, 0.625, 0.25, 0.4729, 0.25, 0.4729, 0.25, 0.625, 0.25, 0.625, 0.5, 0.4729, 0.5, 0.2088, 0.896, 0.1927, 0.9968, 0.1202, 0.9968, 0.1067, 0.896, 0.4085, 0.377, 0.5605, 0.377, 0.5605, 0.627, 0.4085, 0.627, 0.125, 0.5, 0.375, 0.5, 0.375, 0.75, 0.125, 0.75, 0.625, 0.5, 0.875, 0.5, 0.875, 0.75, 0.625, 0.75, 0.3105, 0.377, 0.4085, 0.377, 0.4085, 0.627, 0.3105, 0.627, 0.04775, 0.7683, 0.04775, 0.9022, 0.2677, 0.9022, 0.2677, 0.7683, 0.375, 0.25, 0.4729, 0.25, 0.4729, 0.5, 0.375, 0.5, 0.375, 0.0, 0.4729, 0.0, 0.4729, 0.25, 0.375, 0.25])
me_eyes.materials.append(mat_pineco)
me_eyes.use_remesh_fix_poles = True
me_eyes.use_remesh_preserve_attributes = False
me_eyes.use_mirror_vertex_groups = False
me_eyes.update()

# ---- objects
ob_pineco = bpy.data.objects.new('Pineco', me_pineco)
ob_eyes = bpy.data.objects.new('Eyes', me_eyes)

# ---- transforms, parenting, visibility, modifiers, constraints
ob_pineco.location = (0.0, 0.0, 0.5721)
ob_pineco.lineart.crease_threshold = 0.0
ob_eyes.parent = ob_pineco
ob_eyes.matrix_parent_inverse = Matrix(((1.0, -0.0, 0.0, -0.0), (-0.0, 1.0, -0.0, 0.0), (0.0, -0.0, 1.0, -0.5721), (-0.0, 0.0, -0.0, 1.0)))
ob_eyes.location = (0.0, 0.0, 0.5721)
ob_eyes.lineart.crease_threshold = 0.0

# ---- collection membership
col_collection.objects.link(ob_pineco)
col_collection.objects.link(ob_eyes)

# ---- scene / render settings (as saved in the file)
scene.frame_start = 1; scene.frame_end = 250; scene.frame_set(1)
scene.render.engine = 'BLENDER_EEVEE_NEXT'
scene.cycles.use_denoising = False
scene.cycles.samples = 128
scene.cycles.sampling_pattern = 'TABULATED_SOBOL'
scene.cycles.use_adaptive_sampling = False
scene.cycles.use_light_tree = False
scene.view_settings.view_transform = 'Filmic'
bpy.context.view_layer.update()

# ---- added for rendering (the .blend has no active camera and no usable light): camera, sun
cam_auto = bpy.data.cameras.new('AutoCamera')
cam_auto.lens = 50.0
cam_auto.sensor_width = 36.0
cam_auto.clip_end = 1000.0
ob_auto_camera = bpy.data.objects.new('AutoCamera', cam_auto)
scene.collection.objects.link(ob_auto_camera)
ob_auto_camera.location = (2.59919, -3.10878, 2.9659)
ob_auto_camera.rotation_euler = (1.09748, -7.21219e-08, 0.694738)
scene.camera = ob_auto_camera
light_auto_sun = bpy.data.lights.new('AutoSun', 'SUN')
light_auto_sun.energy = 3.0
light_auto_sun.angle = 0.0523599
ob_auto_sun = bpy.data.objects.new('AutoSun', light_auto_sun)
scene.collection.objects.link(ob_auto_sun)
ob_auto_sun.rotation_euler = (0.872665, 0.174533, 0.523599)
bpy.context.view_layer.update()
